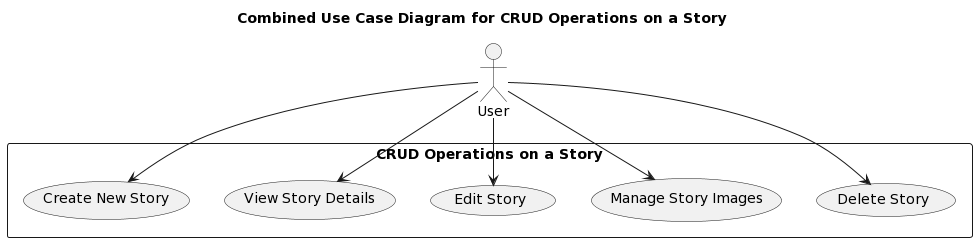

The diagram above was rendered by PlantUML. Its source (embedded in the PNG):
@startuml
title Combined Use Case Diagram for CRUD Operations on a Story

actor User as U
rectangle "CRUD Operations on a Story" {
    usecase "Delete Story" as Delete
    usecase "Manage Story Images" as Manage
    usecase "Edit Story" as Edit
    usecase "View Story Details" as View
    usecase "Create New Story" as Create
    U --> View
    U --> Create
    U --> Edit
    U --> Manage
    U --> Delete
}
@enduml